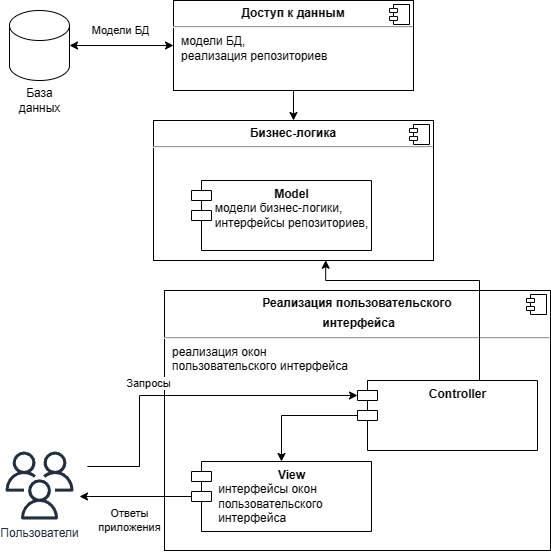

The diagram above was exported from draw.io. Its source (the exported page's mxGraphModel, read from the mxfile embedded in the PNG):
<mxGraphModel dx="-1646" dy="481" grid="1" gridSize="10" guides="1" tooltips="1" connect="1" arrows="1" fold="1" page="1" pageScale="1" pageWidth="827" pageHeight="1169" math="0" shadow="0">
  <root>
    <mxCell id="0" />
    <mxCell id="1" parent="0" />
    <mxCell id="lf1H9gzKZre4HL_LJLqT-59" style="edgeStyle=orthogonalEdgeStyle;rounded=0;orthogonalLoop=1;jettySize=auto;html=1;entryX=0.5;entryY=0;entryDx=0;entryDy=0;" parent="1" source="lf1H9gzKZre4HL_LJLqT-1" target="lf1H9gzKZre4HL_LJLqT-3" edge="1">
      <mxGeometry relative="1" as="geometry">
        <mxPoint x="3020" y="750" as="targetPoint" />
        <Array as="points" />
      </mxGeometry>
    </mxCell>
    <mxCell id="lf1H9gzKZre4HL_LJLqT-1" value="&lt;p style=&quot;margin: 0px ; margin-top: 6px ; text-align: center&quot;&gt;&lt;b&gt;Доступ к данным&lt;/b&gt;&lt;/p&gt;&lt;hr&gt;&lt;p style=&quot;margin: 0px ; margin-left: 8px&quot;&gt;модели БД,&lt;/p&gt;&lt;p style=&quot;margin: 0px ; margin-left: 8px&quot;&gt;реализация репозиториев&lt;/p&gt;" style="align=left;overflow=fill;html=1;dropTarget=0;" parent="1" vertex="1">
      <mxGeometry x="2904" y="600" width="240" height="90" as="geometry" />
    </mxCell>
    <mxCell id="lf1H9gzKZre4HL_LJLqT-2" value="" style="shape=component;jettyWidth=8;jettyHeight=4;" parent="lf1H9gzKZre4HL_LJLqT-1" vertex="1">
      <mxGeometry x="1" width="20" height="20" relative="1" as="geometry">
        <mxPoint x="-24" y="4" as="offset" />
      </mxGeometry>
    </mxCell>
    <mxCell id="lf1H9gzKZre4HL_LJLqT-3" value="&lt;p style=&quot;margin: 0px ; margin-top: 6px ; text-align: center&quot;&gt;&lt;b&gt;Бизнес-логика&lt;/b&gt;&lt;/p&gt;&lt;hr&gt;&lt;p style=&quot;margin: 0px ; margin-left: 8px&quot;&gt;&lt;br&gt;&lt;/p&gt;&lt;p style=&quot;margin: 0px ; margin-left: 8px&quot;&gt;&lt;br&gt;&lt;/p&gt;" style="align=left;overflow=fill;html=1;dropTarget=0;" parent="1" vertex="1">
      <mxGeometry x="2884" y="720" width="280" height="140" as="geometry" />
    </mxCell>
    <mxCell id="lf1H9gzKZre4HL_LJLqT-4" value="" style="shape=component;jettyWidth=8;jettyHeight=4;" parent="lf1H9gzKZre4HL_LJLqT-3" vertex="1">
      <mxGeometry x="1" width="20" height="20" relative="1" as="geometry">
        <mxPoint x="-24" y="4" as="offset" />
      </mxGeometry>
    </mxCell>
    <mxCell id="lf1H9gzKZre4HL_LJLqT-26" value="" style="shape=cylinder3;whiteSpace=wrap;html=1;boundedLbl=1;backgroundOutline=1;size=15;" parent="1" vertex="1">
      <mxGeometry x="2740" y="610" width="60" height="70" as="geometry" />
    </mxCell>
    <mxCell id="lf1H9gzKZre4HL_LJLqT-27" value="База &lt;br&gt;данных" style="text;html=1;align=center;verticalAlign=middle;resizable=0;points=[];autosize=1;" parent="1" vertex="1">
      <mxGeometry x="2740" y="685" width="60" height="30" as="geometry" />
    </mxCell>
    <mxCell id="lf1H9gzKZre4HL_LJLqT-29" value="" style="endArrow=classic;startArrow=classic;html=1;exitX=1;exitY=0.5;exitDx=0;exitDy=0;exitPerimeter=0;" parent="1" source="lf1H9gzKZre4HL_LJLqT-26" target="lf1H9gzKZre4HL_LJLqT-1" edge="1">
      <mxGeometry width="50" height="50" relative="1" as="geometry">
        <mxPoint x="2894" y="959" as="sourcePoint" />
        <mxPoint x="2984" y="959" as="targetPoint" />
      </mxGeometry>
    </mxCell>
    <mxCell id="lf1H9gzKZre4HL_LJLqT-31" value="Модели БД" style="edgeLabel;html=1;align=center;verticalAlign=middle;resizable=0;points=[];" parent="lf1H9gzKZre4HL_LJLqT-29" vertex="1" connectable="0">
      <mxGeometry x="-0.2476" relative="1" as="geometry">
        <mxPoint x="11" y="-15" as="offset" />
      </mxGeometry>
    </mxCell>
    <mxCell id="lf1H9gzKZre4HL_LJLqT-34" value="&lt;p style=&quot;margin: 0px ; margin-top: 6px ; text-align: center&quot;&gt;&lt;b&gt;Реализация пользовательского&lt;/b&gt;&lt;/p&gt;&lt;p style=&quot;margin: 0px ; margin-top: 6px ; text-align: center&quot;&gt;&lt;b&gt;&amp;nbsp;интерфейса&lt;/b&gt;&lt;/p&gt;&lt;hr&gt;&lt;p style=&quot;margin: 0px ; margin-left: 8px&quot;&gt;реализация окон&amp;nbsp;&lt;/p&gt;&lt;p style=&quot;margin: 0px ; margin-left: 8px&quot;&gt;&lt;span&gt;пользовательского&amp;nbsp;&lt;/span&gt;&lt;span&gt;интерфейса&lt;/span&gt;&lt;/p&gt;" style="align=left;overflow=fill;html=1;dropTarget=0;" parent="1" vertex="1">
      <mxGeometry x="2895" y="890" width="386" height="260" as="geometry" />
    </mxCell>
    <mxCell id="lf1H9gzKZre4HL_LJLqT-35" value="" style="shape=component;jettyWidth=8;jettyHeight=4;" parent="lf1H9gzKZre4HL_LJLqT-34" vertex="1">
      <mxGeometry x="1" width="20" height="20" relative="1" as="geometry">
        <mxPoint x="-24" y="4" as="offset" />
      </mxGeometry>
    </mxCell>
    <mxCell id="lf1H9gzKZre4HL_LJLqT-41" style="edgeStyle=orthogonalEdgeStyle;rounded=0;orthogonalLoop=1;jettySize=auto;html=1;entryX=0;entryY=0;entryDx=0;entryDy=15;entryPerimeter=0;" parent="1" target="lf1H9gzKZre4HL_LJLqT-50" edge="1">
      <mxGeometry relative="1" as="geometry">
        <mxPoint x="2817.8714095880605" y="1066" as="sourcePoint" />
        <mxPoint x="2870" y="1010" as="targetPoint" />
        <Array as="points">
          <mxPoint x="2870" y="1066" />
          <mxPoint x="2870" y="995" />
        </Array>
      </mxGeometry>
    </mxCell>
    <mxCell id="lf1H9gzKZre4HL_LJLqT-42" value="Запросы" style="edgeLabel;html=1;align=center;verticalAlign=middle;resizable=0;points=[];" parent="lf1H9gzKZre4HL_LJLqT-41" vertex="1" connectable="0">
      <mxGeometry x="-0.3046" y="-2" relative="1" as="geometry">
        <mxPoint x="6.47" y="-17" as="offset" />
      </mxGeometry>
    </mxCell>
    <mxCell id="lf1H9gzKZre4HL_LJLqT-38" value="Пользователи" style="outlineConnect=0;fontColor=#232F3E;gradientColor=none;fillColor=#232F3E;strokeColor=none;dashed=0;verticalLabelPosition=bottom;verticalAlign=top;align=center;html=1;fontSize=12;fontStyle=0;aspect=fixed;pointerEvents=1;shape=mxgraph.aws4.users;" parent="1" vertex="1">
      <mxGeometry x="2736" y="1051" width="68" height="68" as="geometry" />
    </mxCell>
    <mxCell id="lf1H9gzKZre4HL_LJLqT-48" value="Model&lt;br&gt;&lt;div style=&quot;text-align: left&quot;&gt;&lt;span style=&quot;font-weight: normal&quot;&gt;модели бизнес-логики,&lt;/span&gt;&lt;/div&gt;&lt;span style=&quot;font-weight: normal&quot;&gt;&lt;div style=&quot;text-align: left&quot;&gt;&lt;span&gt;интерфейсы репозиториев,&lt;/span&gt;&lt;/div&gt;&lt;/span&gt;" style="shape=module;align=left;spacingLeft=20;align=center;verticalAlign=top;fontStyle=1;html=1;" parent="1" vertex="1">
      <mxGeometry x="2922" y="780" width="180" height="70" as="geometry" />
    </mxCell>
    <mxCell id="lf1H9gzKZre4HL_LJLqT-49" value="View&lt;br&gt;&lt;p style=&quot;text-align: left ; font-weight: 400 ; margin: 0px 0px 0px 8px&quot;&gt;интерфейсы окон&amp;nbsp;&lt;/p&gt;&lt;p style=&quot;text-align: left ; font-weight: 400 ; margin: 0px 0px 0px 8px&quot;&gt;&lt;span&gt;пользовательского&amp;nbsp;&lt;/span&gt;&lt;/p&gt;&lt;p style=&quot;text-align: left ; font-weight: 400 ; margin: 0px 0px 0px 8px&quot;&gt;&lt;span&gt;интерфейса&amp;nbsp; &amp;nbsp; &amp;nbsp; &amp;nbsp; &amp;nbsp; &amp;nbsp; &amp;nbsp; &amp;nbsp; &amp;nbsp; &amp;nbsp; &amp;nbsp; &amp;nbsp; &amp;nbsp;&amp;nbsp;&lt;/span&gt;&lt;/p&gt;" style="shape=module;align=left;spacingLeft=20;align=center;verticalAlign=top;fontStyle=1;html=1;" parent="1" vertex="1">
      <mxGeometry x="2922" y="1061" width="180" height="70" as="geometry" />
    </mxCell>
    <mxCell id="lf1H9gzKZre4HL_LJLqT-50" value="Controller&lt;br&gt;" style="shape=module;align=left;spacingLeft=20;align=center;verticalAlign=top;fontStyle=1;html=1;" parent="1" vertex="1">
      <mxGeometry x="3088" y="980" width="180" height="70" as="geometry" />
    </mxCell>
    <mxCell id="lf1H9gzKZre4HL_LJLqT-51" value="" style="endArrow=classic;startArrow=none;html=1;rounded=0;startFill=0;" parent="1" source="lf1H9gzKZre4HL_LJLqT-50" target="lf1H9gzKZre4HL_LJLqT-49" edge="1">
      <mxGeometry width="50" height="50" relative="1" as="geometry">
        <mxPoint x="2968" y="891" as="sourcePoint" />
        <mxPoint x="2968" y="935" as="targetPoint" />
        <Array as="points">
          <mxPoint x="3012" y="1015" />
        </Array>
      </mxGeometry>
    </mxCell>
    <mxCell id="lf1H9gzKZre4HL_LJLqT-60" style="edgeStyle=orthogonalEdgeStyle;rounded=0;orthogonalLoop=1;jettySize=auto;html=1;entryX=0.615;entryY=0.998;entryDx=0;entryDy=0;entryPerimeter=0;exitX=0.5;exitY=0;exitDx=0;exitDy=0;" parent="1" source="lf1H9gzKZre4HL_LJLqT-50" target="lf1H9gzKZre4HL_LJLqT-3" edge="1">
      <mxGeometry relative="1" as="geometry">
        <Array as="points">
          <mxPoint x="3210" y="980" />
          <mxPoint x="3210" y="880" />
          <mxPoint x="3056" y="880" />
        </Array>
      </mxGeometry>
    </mxCell>
    <mxCell id="lf1H9gzKZre4HL_LJLqT-43" value="Ответы &lt;br&gt;приложения" style="edgeStyle=orthogonalEdgeStyle;rounded=0;orthogonalLoop=1;jettySize=auto;html=1;exitX=0;exitY=0;exitDx=0;exitDy=35;exitPerimeter=0;" parent="1" source="lf1H9gzKZre4HL_LJLqT-49" edge="1">
      <mxGeometry x="0.1071" y="24" relative="1" as="geometry">
        <mxPoint x="2810" y="1096" as="targetPoint" />
        <mxPoint as="offset" />
        <Array as="points">
          <mxPoint x="2820" y="1096" />
        </Array>
      </mxGeometry>
    </mxCell>
  </root>
</mxGraphModel>